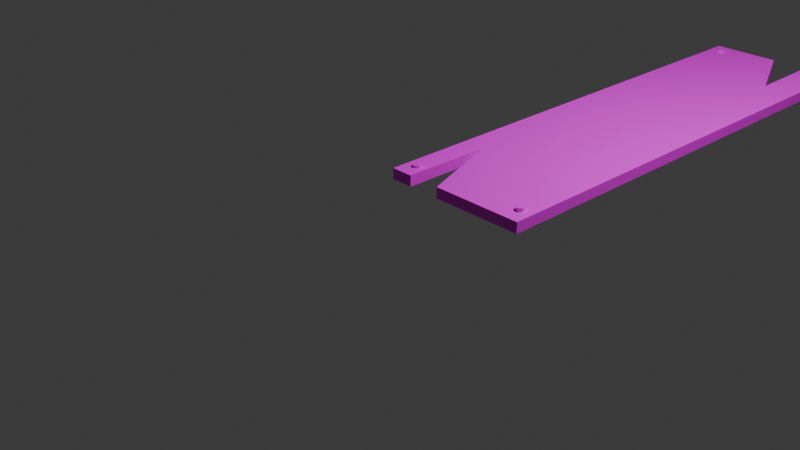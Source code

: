 # Source: Plank.blend  (saved by Blender 4.5.90; exported with 4.5.12 LTS)
import bpy
from mathutils import Matrix  # noqa: F401  (used for matrix-valued properties, if any)

bpy.ops.wm.read_factory_settings(use_empty=True)
scene = bpy.context.scene
scene.name = 'Scene'

# ---- collections
col_collection = bpy.data.collections.new('Collection'); scene.collection.children.link(col_collection)

# ---- images (referenced by path relative to the original .blend; pixels are not part of the script)
import os
ASSET_DIR = os.environ.get("B2B_ASSET_DIR", "")  # directory of the original .blend (textures are referenced by path, not embedded)
HERE = os.path.dirname(os.path.abspath(__file__))  # packed textures are extracted next to this script under _unpacked/

def load_image(name, relpath, width, height, colorspace="sRGB"):
    """Load a texture the original file referenced (path relative to the .blend, or extracted next to this script)."""
    p = next((c for c in (os.path.join(HERE, relpath), os.path.join(ASSET_DIR, relpath)) if relpath and os.path.exists(c)), "")
    if p:
        img = bpy.data.images.load(p, check_existing=True)
        img.name = name
    else:  # same state as the original file: an image datablock whose file is absent (Cycles renders it pink)
        img = bpy.data.images.new(name, width, height)
        img.source = "FILE"
        img.filepath = "//" + (relpath or name)
    img.colorspace_settings.name = colorspace
    return img
img_color_palette_2_png = load_image('Color_palette_2.png', 'PlankTex.png', 1024, 1024, 'sRGB')

# ---- materials (node trees are filled in below, after node groups)
mat_material = bpy.data.materials.new('Material')
mat_material.alpha_threshold = 0.0
mat_material.roughness = 0.5
mat_material.line_color = (0.0, 0.0, 0.0, 1.0)

# ---- material node trees
mat_material.use_nodes = True; mat_material.node_tree.nodes.clear()
_N = mat_material.node_tree.nodes; _L = mat_material.node_tree.links
n0 = _N.new('ShaderNodeOutputMaterial'); n0.name = 'Material Output'; n0.location = (200, 100)
n1 = _N.new('ShaderNodeBsdfPrincipled'); n1.name = 'Principled BSDF'; n1.location = (-200, 100)
n1.inputs[3].default_value = 1.45
n2 = _N.new('ShaderNodeTexImage'); n2.name = 'Image Texture'; n2.location = (-490, 80)
n2.image = img_color_palette_2_png
_L.new(n1.outputs[0], n0.inputs[0])
_L.new(n2.outputs[0], n1.inputs[0])
n0.is_active_output = True

# ---- world
world_world = bpy.data.worlds.new('World'); scene.world = world_world
world_world.use_nodes = True; world_world.node_tree.nodes.clear()
_N = world_world.node_tree.nodes; _L = world_world.node_tree.links
n0 = _N.new('ShaderNodeOutputWorld'); n0.name = 'World Output'; n0.location = (200, 100)
n1 = _N.new('ShaderNodeBackground'); n1.name = 'Background'; n1.location = (-200, 100)
n1.inputs[0].default_value = (0.05088, 0.05088, 0.05088, 1.0)
_L.new(n1.outputs[0], n0.inputs[0])
n0.is_active_output = True
world_world.color = (0.05088, 0.05088, 0.05088)
world_world.sun_shadow_jitter_overblur = 0.0

# ---- cameras
cam_camera = bpy.data.cameras.new('Camera')
cam_camera.clip_end = 100.0
cam_camera.ortho_scale = 7.314

# ---- lights
light_light = bpy.data.lights.new('Light', 'POINT')
light_light.energy = 1000.0
light_light.shadow_soft_size = 0.1

# ---- meshes
me_cylinder_003 = bpy.data.meshes.new('Cylinder.003')
me_cylinder_003.from_pydata([(-14.47, 68.49, -1.147), (-14.47, 68.49, 0.8531), (-14.28, 68.47, -1.147), (-14.28, 68.47, 0.8531), (-14.09, 68.42, -1.147), (-14.09, 68.42, 0.8531), (-13.92, 68.33, -1.147), (-13.92, 68.33, 0.8531), (-13.77, 68.2, -1.147), (-13.77, 68.2, 0.8531), (-13.64, 68.05, -1.147), (-13.64, 68.05, 0.8531), (-13.55, 67.88, -1.147), (-13.55, 67.88, 0.8531), (-13.49, 67.69, -1.147), (-13.49, 67.69, 0.8531), (-13.47, 67.49, -1.147), (-13.47, 67.49, 0.8531), (-13.49, 67.3, -1.147), (-13.49, 67.3, 0.8531), (-13.55, 67.11, -1.147), (-13.55, 67.11, 0.8531), (-13.64, 66.94, -1.147), (-13.64, 66.94, 0.8531), (-13.77, 66.79, -1.147), (-13.77, 66.79, 0.8531), (-13.92, 66.66, -1.147), (-13.92, 66.66, 0.8531), (-14.09, 66.57, -1.147), (-14.09, 66.57, 0.8531), (-14.28, 66.51, -1.147), (-14.28, 66.51, 0.8531), (-14.47, 66.49, -1.147), (-14.47, 66.49, 0.8531), (-14.67, 66.51, -1.147), (-14.67, 66.51, 0.8531), (-14.86, 66.57, -1.147), (-14.86, 66.57, 0.8531), (-15.03, 66.66, -1.147), (-15.03, 66.66, 0.8531), (-15.18, 66.79, -1.147), (-15.18, 66.79, 0.8531), (-15.31, 66.94, -1.147), (-15.31, 66.94, 0.8531), (-15.4, 67.11, -1.147), (-15.4, 67.11, 0.8531), (-15.45, 67.3, -1.147), (-15.45, 67.3, 0.8531), (-15.47, 67.49, -1.147), (-15.47, 67.49, 0.8531), (-15.45, 67.69, -1.147), (-15.45, 67.69, 0.8531), (-15.4, 67.88, -1.147), (-15.4, 67.88, 0.8531), (-15.31, 68.05, -1.147), (-15.31, 68.05, 0.8531), (-15.18, 68.2, -1.147), (-15.18, 68.2, 0.8531), (-15.03, 68.33, -1.147), (-15.03, 68.33, 0.8531), (-14.86, 68.42, -1.147), (-14.86, 68.42, 0.8531), (-14.67, 68.47, -1.147), (-14.67, 68.47, 0.8531), (-14.47, 68.49, 0.798), (-14.28, 68.47, 0.798), (-14.28, 68.47, 2.798), (-14.47, 68.49, 2.798), (-14.09, 68.42, 0.798), (-14.09, 68.42, 2.798), (-13.92, 68.33, 0.798), (-13.92, 68.33, 2.798), (-13.77, 68.2, 0.798), (-13.77, 68.2, 2.798), (-13.64, 68.05, 0.798), (-13.64, 68.05, 2.798), (-13.55, 67.88, 0.798), (-13.55, 67.88, 2.798), (-13.49, 67.69, 0.798), (-13.49, 67.69, 2.798), (-13.47, 67.49, 0.798), (-13.47, 67.49, 2.798), (-13.49, 67.3, 0.798), (-13.49, 67.3, 2.798), (-13.55, 67.11, 0.798), (-13.55, 67.11, 2.798), (-13.64, 66.94, 0.798), (-13.64, 66.94, 2.798), (-13.77, 66.79, 0.798), (-13.77, 66.79, 2.798), (-13.92, 66.66, 0.798), (-13.92, 66.66, 2.798), (-14.09, 66.57, 0.798), (-14.09, 66.57, 2.798), (-14.28, 66.51, 0.798), (-14.28, 66.51, 2.798), (-14.47, 66.49, 0.798), (-14.47, 66.49, 2.798), (-14.67, 66.51, 0.798), (-14.67, 66.51, 2.798), (-14.86, 66.57, 0.798), (-14.86, 66.57, 2.798), (-15.03, 66.66, 0.798), (-15.03, 66.66, 2.798), (-15.18, 66.79, 0.798), (-15.18, 66.79, 2.798), (-15.31, 66.94, 0.798), (-15.31, 66.94, 2.798), (-15.4, 67.11, 0.798), (-15.4, 67.11, 2.798), (-15.45, 67.3, 0.798), (-15.45, 67.3, 2.798), (-15.47, 67.49, 0.798), (-15.47, 67.49, 2.798), (-15.45, 67.69, 0.798), (-15.45, 67.69, 2.798), (-15.4, 67.88, 0.798), (-15.4, 67.88, 2.798), (-15.31, 68.05, 0.798), (-15.31, 68.05, 2.798), (-15.18, 68.2, 0.798), (-15.18, 68.2, 2.798), (-15.03, 68.33, 0.798), (-15.03, 68.33, 2.798), (-14.86, 68.42, 0.798), (-14.86, 68.42, 2.798), (-14.67, 68.47, 0.798), (-14.67, 68.47, 2.798), (-17.53, -53.8, 2.292), (-17.53, 71.97, 2.292), (17.45, -53.8, 1.995), (17.45, 71.97, 1.995), (0.2822, -53.8, 2.141), (-8.901, -53.8, 2.219), (4.382, 71.97, 2.106), (12.09, 71.97, 2.041), (-9.065, -33.41, 2.22), (11.92, 50.06, 2.042), (12.07, 71.97, -0.5455), (17.43, 71.97, -0.591), (-17.55, -53.8, -0.2946), (-17.55, 71.97, -0.2946), (17.43, -53.8, -0.591), (-8.923, -53.8, -0.3677), (0.2602, -53.8, -0.4455), (4.36, 71.97, -0.4802), (-9.087, -33.41, -0.3663), (11.9, 50.06, -0.5441), (-14.47, -49.63, -5.522), (-14.31, -49.65, -5.522), (-14.15, -49.69, -5.522), (-13.77, -50.95, -3.828), (-14.0, -51.18, -5.522), (-14.47, -51.32, -5.522), (-14.8, -51.26, -5.522), (-14.8, -51.26, -3.828), (-15.32, -50.48, -5.522), (-14.94, -49.77, -3.828), (12.8, -49.99, -3.486), (11.42, -50.91, -3.486), (11.69, -49.53, -3.486), (-14.47, -49.63, -5.522), (-14.31, -49.65, -5.522), (-14.0, -49.77, -5.522), (-13.64, -50.64, -5.522), (-13.64, -50.64, -3.828), (-13.77, -50.95, -3.828), (-14.0, -51.18, -5.522), (-14.94, -49.77, -5.522), (-14.15, -49.69, -5.522), (-13.64, -50.31, -5.522), (-13.62, -50.48, -5.522), (-13.69, -50.8, -5.522), (-14.0, -51.18, -3.828), (-14.8, -51.26, -3.828), (-15.07, -51.08, -3.828), (-15.32, -50.48, -5.522), (-15.32, -50.48, -3.828), (-15.3, -50.31, -5.522), (-15.25, -50.15, -3.828), (12.02, -49.47, -5.181), (12.72, -49.84, -5.181), (12.72, -49.84, -3.486), (12.85, -50.15, -5.181), (12.85, -50.15, -3.486), (12.34, -51.1, -3.486), (11.54, -51.02, -5.181), (11.42, -50.91, -5.181), (11.31, -50.78, -5.181), (11.23, -50.64, -5.181), (11.23, -50.64, -3.486), (11.18, -50.48, -5.181), (11.18, -50.48, -3.486), (11.17, -50.31, -5.181), (11.17, -50.31, -3.486), (11.18, -50.15, -5.181), (11.18, -50.15, -3.486), (11.23, -49.99, -5.181), (11.23, -49.99, -3.486), (11.31, -49.84, -5.181), (11.31, -49.84, -3.486), (11.42, -49.71, -5.181), (11.42, -49.71, -3.486), (11.54, -49.61, -5.181), (11.85, -49.48, -3.486), (-13.87, -49.88, -3.828), (-13.64, -50.31, -5.522), (-13.62, -50.48, -5.522), (-13.69, -50.8, -5.522), (-13.87, -51.08, -3.828), (-14.15, -51.26, -3.828), (-14.47, -51.32, -3.828), (-14.8, -51.26, -3.828), (-15.07, -51.08, -3.828), (-15.32, -50.48, -3.828), (-15.3, -50.31, -5.522), (-15.25, -50.15, -3.828), (-15.18, -50.01, -3.828), (-15.07, -49.88, -5.522), (-15.07, -49.88, -3.828), (12.72, -49.84, -5.181), (12.85, -50.15, -5.181), (12.34, -51.1, -5.181), (11.69, -51.1, -5.181), (11.54, -51.02, -5.181), (11.42, -50.91, -5.181), (11.31, -50.78, -5.181), (11.31, -50.78, -3.486), (11.23, -50.64, -5.181), (11.23, -50.64, -3.486), (11.18, -50.48, -5.181), (11.18, -50.48, -3.486), (11.17, -50.31, -5.181), (11.17, -50.31, -3.486), (11.18, -50.15, -5.181), (11.18, -50.15, -3.486), (11.23, -49.99, -5.181), (11.23, -49.99, -3.486), (11.31, -49.84, -5.181), (11.31, -49.84, -3.486), (11.42, -49.71, -5.181), (11.42, -49.71, -3.486), (11.54, -49.61, -5.181), (11.85, -49.48, -3.486), (14.58, -48.82, -1.147), (14.58, -48.82, 0.8531), (14.77, -48.84, -1.147), (14.77, -48.84, 0.8531), (14.96, -48.89, -1.147), (14.96, -48.89, 0.8531), (15.13, -48.98, -1.147), (15.13, -48.98, 0.8531), (15.28, -49.11, -1.147), (15.28, -49.11, 0.8531), (15.41, -49.26, -1.147), (15.41, -49.26, 0.8531), (15.5, -49.43, -1.147), (15.5, -49.43, 0.8531), (15.56, -49.62, -1.147), (15.56, -49.62, 0.8531), (15.58, -49.82, -1.147), (15.58, -49.82, 0.8531), (15.56, -50.01, -1.147), (15.56, -50.01, 0.8531), (15.5, -50.2, -1.147), (15.5, -50.2, 0.8531), (15.41, -50.37, -1.147), (15.41, -50.37, 0.8531), (15.28, -50.52, -1.147), (15.28, -50.52, 0.8531), (15.13, -50.65, -1.147), (15.13, -50.65, 0.8531), (14.96, -50.74, -1.147), (14.96, -50.74, 0.8531), (14.77, -50.8, -1.147), (14.77, -50.8, 0.8531), (14.58, -50.82, -1.147), (14.58, -50.82, 0.8531), (14.38, -50.8, -1.147), (14.38, -50.8, 0.8531), (14.2, -50.74, -1.147), (14.2, -50.74, 0.8531), (14.02, -50.65, -1.147), (14.02, -50.65, 0.8531), (13.87, -50.52, -1.147), (13.87, -50.52, 0.8531), (13.75, -50.37, -1.147), (13.75, -50.37, 0.8531), (13.65, -50.2, -1.147), (13.65, -50.2, 0.8531), (13.6, -50.01, -1.147), (13.6, -50.01, 0.8531), (13.58, -49.82, -1.147), (13.58, -49.82, 0.8531), (13.6, -49.62, -1.147), (13.6, -49.62, 0.8531), (13.65, -49.43, -1.147), (13.65, -49.43, 0.8531), (13.75, -49.26, -1.147), (13.75, -49.26, 0.8531), (13.87, -49.11, -1.147), (13.87, -49.11, 0.8531), (14.02, -48.98, -1.147), (14.02, -48.98, 0.8531), (14.2, -48.89, -1.147), (14.2, -48.89, 0.8531), (14.38, -48.84, -1.147), (14.38, -48.84, 0.8531), (14.58, -48.82, 0.798), (14.77, -48.84, 0.798), (14.77, -48.84, 2.798), (14.58, -48.82, 2.798), (14.96, -48.89, 0.798), (14.96, -48.89, 2.798), (15.13, -48.98, 0.798), (15.13, -48.98, 2.798), (15.28, -49.11, 0.798), (15.28, -49.11, 2.798), (15.41, -49.26, 0.798), (15.41, -49.26, 2.798), (15.5, -49.43, 0.798), (15.5, -49.43, 2.798), (15.56, -49.62, 0.798), (15.56, -49.62, 2.798), (15.58, -49.82, 0.798), (15.58, -49.82, 2.798), (15.56, -50.01, 0.798), (15.56, -50.01, 2.798), (15.5, -50.2, 0.798), (15.5, -50.2, 2.798), (15.41, -50.37, 0.798), (15.41, -50.37, 2.798), (15.28, -50.52, 0.798), (15.28, -50.52, 2.798), (15.13, -50.65, 0.798), (15.13, -50.65, 2.798), (14.96, -50.74, 0.798), (14.96, -50.74, 2.798), (14.77, -50.8, 0.798), (14.77, -50.8, 2.798), (14.58, -50.82, 0.798), (14.58, -50.82, 2.798), (14.38, -50.8, 0.798), (14.38, -50.8, 2.798), (14.2, -50.74, 0.798), (14.2, -50.74, 2.798), (14.02, -50.65, 0.798), (14.02, -50.65, 2.798), (13.87, -50.52, 0.798), (13.87, -50.52, 2.798), (13.75, -50.37, 0.798), (13.75, -50.37, 2.798), (13.65, -50.2, 0.798), (13.65, -50.2, 2.798), (13.6, -50.01, 0.798), (13.6, -50.01, 2.798), (13.58, -49.82, 0.798), (13.58, -49.82, 2.798), (13.6, -49.62, 0.798), (13.6, -49.62, 2.798), (13.65, -49.43, 0.798), (13.65, -49.43, 2.798), (13.75, -49.26, 0.798), (13.75, -49.26, 2.798), (13.87, -49.11, 0.798), (13.87, -49.11, 2.798), (14.02, -48.98, 0.798), (14.02, -48.98, 2.798), (14.2, -48.89, 0.798), (14.2, -48.89, 2.798), (14.38, -48.84, 0.798), (14.38, -48.84, 2.798), (-14.43, -48.03, -1.147), (-14.43, -48.03, 0.8531), (-14.23, -48.05, -1.147), (-14.23, -48.05, 0.8531), (-14.05, -48.11, -1.147), (-14.05, -48.11, 0.8531), (-13.87, -48.2, -1.147), (-13.87, -48.2, 0.8531), (-13.72, -48.32, -1.147), (-13.72, -48.32, 0.8531), (-13.6, -48.47, -1.147), (-13.6, -48.47, 0.8531), (-13.5, -48.65, -1.147), (-13.5, -48.65, 0.8531), (-13.45, -48.83, -1.147), (-13.45, -48.83, 0.8531), (-13.43, -49.03, -1.147), (-13.43, -49.03, 0.8531), (-13.45, -49.22, -1.147), (-13.45, -49.22, 0.8531), (-13.5, -49.41, -1.147), (-13.5, -49.41, 0.8531), (-13.6, -49.58, -1.147), (-13.6, -49.58, 0.8531), (-13.72, -49.74, -1.147), (-13.72, -49.74, 0.8531), (-13.87, -49.86, -1.147), (-13.87, -49.86, 0.8531), (-14.05, -49.95, -1.147), (-14.05, -49.95, 0.8531), (-14.23, -50.01, -1.147), (-14.23, -50.01, 0.8531), (-14.43, -50.03, -1.147), (-14.43, -50.03, 0.8531), (-14.62, -50.01, -1.147), (-14.62, -50.01, 0.8531), (-14.81, -49.95, -1.147), (-14.81, -49.95, 0.8531), (-14.98, -49.86, -1.147), (-14.98, -49.86, 0.8531), (-15.14, -49.74, -1.147), (-15.14, -49.74, 0.8531), (-15.26, -49.58, -1.147), (-15.26, -49.58, 0.8531), (-15.35, -49.41, -1.147), (-15.35, -49.41, 0.8531), (-15.41, -49.22, -1.147), (-15.41, -49.22, 0.8531), (-15.43, -49.03, -1.147), (-15.43, -49.03, 0.8531), (-15.41, -48.83, -1.147), (-15.41, -48.83, 0.8531), (-15.35, -48.65, -1.147), (-15.35, -48.65, 0.8531), (-15.26, -48.47, -1.147), (-15.26, -48.47, 0.8531), (-15.14, -48.32, -1.147), (-15.14, -48.32, 0.8531), (-14.98, -48.2, -1.147), (-14.98, -48.2, 0.8531), (-14.81, -48.11, -1.147), (-14.81, -48.11, 0.8531), (-14.62, -48.05, -1.147), (-14.62, -48.05, 0.8531), (-14.43, -48.03, 0.798), (-14.23, -48.05, 0.798), (-14.23, -48.05, 2.798), (-14.43, -48.03, 2.798), (-14.05, -48.11, 0.798), (-14.05, -48.11, 2.798), (-13.87, -48.2, 0.798), (-13.87, -48.2, 2.798), (-13.72, -48.32, 0.798), (-13.72, -48.32, 2.798), (-13.6, -48.47, 0.798), (-13.6, -48.47, 2.798), (-13.5, -48.65, 0.798), (-13.5, -48.65, 2.798), (-13.45, -48.83, 0.798), (-13.45, -48.83, 2.798), (-13.43, -49.03, 0.798), (-13.43, -49.03, 2.798), (-13.45, -49.22, 0.798), (-13.45, -49.22, 2.798), (-13.5, -49.41, 0.798), (-13.5, -49.41, 2.798), (-13.6, -49.58, 0.798), (-13.6, -49.58, 2.798), (-13.72, -49.74, 0.798), (-13.72, -49.74, 2.798), (-13.87, -49.86, 0.798), (-13.87, -49.86, 2.798), (-14.05, -49.95, 0.798), (-14.05, -49.95, 2.798), (-14.23, -50.01, 0.798), (-14.23, -50.01, 2.798), (-14.43, -50.03, 0.798), (-14.43, -50.03, 2.798), (-14.62, -50.01, 0.798), (-14.62, -50.01, 2.798), (-14.81, -49.95, 0.798), (-14.81, -49.95, 2.798), (-14.98, -49.86, 0.798), (-14.98, -49.86, 2.798), (-15.14, -49.74, 0.798), (-15.14, -49.74, 2.798), (-15.26, -49.58, 0.798), (-15.26, -49.58, 2.798), (-15.35, -49.41, 0.798), (-15.35, -49.41, 2.798), (-15.41, -49.22, 0.798), (-15.41, -49.22, 2.798), (-15.43, -49.03, 0.798), (-15.43, -49.03, 2.798), (-15.41, -48.83, 0.798), (-15.41, -48.83, 2.798), (-15.35, -48.65, 0.798), (-15.35, -48.65, 2.798), (-15.26, -48.47, 0.798), (-15.26, -48.47, 2.798), (-15.14, -48.32, 0.798), (-15.14, -48.32, 2.798), (-14.98, -48.2, 0.798), (-14.98, -48.2, 2.798), (-14.81, -48.11, 0.798), (-14.81, -48.11, 2.798), (-14.62, -48.05, 0.798), (-14.62, -48.05, 2.798), (14.43, 68.72, -1.147), (14.43, 68.72, 0.8531), (14.62, 68.7, -1.147), (14.62, 68.7, 0.8531), (14.81, 68.65, -1.147), (14.81, 68.65, 0.8531), (14.98, 68.55, -1.147), (14.98, 68.55, 0.8531), (15.13, 68.43, -1.147), (15.13, 68.43, 0.8531), (15.26, 68.28, -1.147), (15.26, 68.28, 0.8531), (15.35, 68.1, -1.147), (15.35, 68.1, 0.8531), (15.41, 67.92, -1.147), (15.41, 67.92, 0.8531), (15.43, 67.72, -1.147), (15.43, 67.72, 0.8531), (15.41, 67.53, -1.147), (15.41, 67.53, 0.8531), (15.35, 67.34, -1.147), (15.35, 67.34, 0.8531), (15.26, 67.17, -1.147), (15.26, 67.17, 0.8531), (15.13, 67.01, -1.147), (15.13, 67.01, 0.8531), (14.98, 66.89, -1.147), (14.98, 66.89, 0.8531), (14.81, 66.8, -1.147), (14.81, 66.8, 0.8531), (14.62, 66.74, -1.147), (14.62, 66.74, 0.8531), (14.43, 66.72, -1.147), (14.43, 66.72, 0.8531), (14.23, 66.74, -1.147), (14.23, 66.74, 0.8531), (14.04, 66.8, -1.147), (14.04, 66.8, 0.8531), (13.87, 66.89, -1.147), (13.87, 66.89, 0.8531), (13.72, 67.01, -1.147), (13.72, 67.01, 0.8531), (13.59, 67.17, -1.147), (13.59, 67.17, 0.8531), (13.5, 67.34, -1.147), (13.5, 67.34, 0.8531), (13.44, 67.53, -1.147), (13.44, 67.53, 0.8531), (13.43, 67.72, -1.147), (13.43, 67.72, 0.8531), (13.44, 67.92, -1.147), (13.44, 67.92, 0.8531), (13.5, 68.1, -1.147), (13.5, 68.1, 0.8531), (13.59, 68.28, -1.147), (13.59, 68.28, 0.8531), (13.72, 68.43, -1.147), (13.72, 68.43, 0.8531), (13.87, 68.55, -1.147), (13.87, 68.55, 0.8531), (14.04, 68.65, -1.147), (14.04, 68.65, 0.8531), (14.23, 68.7, -1.147), (14.23, 68.7, 0.8531), (14.43, 68.72, 0.798), (14.62, 68.7, 0.798), (14.62, 68.7, 2.798), (14.43, 68.72, 2.798), (14.81, 68.65, 0.798), (14.81, 68.65, 2.798), (14.98, 68.55, 0.798), (14.98, 68.55, 2.798), (15.13, 68.43, 0.798), (15.13, 68.43, 2.798), (15.26, 68.28, 0.798), (15.26, 68.28, 2.798), (15.35, 68.1, 0.798), (15.35, 68.1, 2.798), (15.41, 67.92, 0.798), (15.41, 67.92, 2.798), (15.43, 67.72, 0.798), (15.43, 67.72, 2.798), (15.41, 67.53, 0.798), (15.41, 67.53, 2.798), (15.35, 67.34, 0.798), (15.35, 67.34, 2.798), (15.26, 67.17, 0.798), (15.26, 67.17, 2.798), (15.13, 67.01, 0.798), (15.13, 67.01, 2.798), (14.98, 66.89, 0.798), (14.98, 66.89, 2.798), (14.81, 66.8, 0.798), (14.81, 66.8, 2.798), (14.62, 66.74, 0.798), (14.62, 66.74, 2.798), (14.43, 66.72, 0.798), (14.43, 66.72, 2.798), (14.23, 66.74, 0.798), (14.23, 66.74, 2.798), (14.04, 66.8, 0.798), (14.04, 66.8, 2.798), (13.87, 66.89, 0.798), (13.87, 66.89, 2.798), (13.72, 67.01, 0.798), (13.72, 67.01, 2.798), (13.59, 67.17, 0.798), (13.59, 67.17, 2.798), (13.5, 67.34, 0.798), (13.5, 67.34, 2.798), (13.44, 67.53, 0.798), (13.44, 67.53, 2.798), (13.43, 67.72, 0.798), (13.43, 67.72, 2.798), (13.44, 67.92, 0.798), (13.44, 67.92, 2.798), (13.5, 68.1, 0.798), (13.5, 68.1, 2.798), (13.59, 68.28, 0.798), (13.59, 68.28, 2.798), (13.72, 68.43, 0.798), (13.72, 68.43, 2.798), (13.87, 68.55, 0.798), (13.87, 68.55, 2.798), (14.04, 68.65, 0.798), (14.04, 68.65, 2.798), (14.23, 68.7, 0.798), (14.23, 68.7, 2.798)], [(151, 166), (148, 161), (149, 162), (152, 167), (174, 212), (213, 175), (172, 208), (179, 216), (171, 207), (206, 170), (177, 214), (178, 215), (174, 155), (156, 176), (169, 150)], [(0, 2, 3, 1), (2, 4, 5, 3), (4, 6, 7, 5), (6, 8, 9, 7), (8, 10, 11, 9), (10, 12, 13, 11), (12, 14, 15, 13), (14, 16, 17, 15), (16, 18, 19, 17), (18, 20, 21, 19), (20, 22, 23, 21), (22, 24, 25, 23), (24, 26, 27, 25), (26, 28, 29, 27), (28, 30, 31, 29), (30, 32, 33, 31), (32, 34, 35, 33), (34, 36, 37, 35), (36, 38, 39, 37), (38, 40, 41, 39), (40, 42, 43, 41), (42, 44, 45, 43), (44, 46, 47, 45), (46, 48, 49, 47), (48, 50, 51, 49), (50, 52, 53, 51), (52, 54, 55, 53), (54, 56, 57, 55), (56, 58, 59, 57), (58, 60, 61, 59), (3, 5, 7, 9, 11, 13, 15, 17, 19, 21, 23, 25, 27, 29, 31, 33, 35, 37, 39, 41, 43, 45, 47, 49, 51, 53, 55, 57, 59, 61, 63, 1), (60, 62, 63, 61), (62, 0, 1, 63), (0, 62, 60, 58, 56, 54, 52, 50, 48, 46, 44, 42, 40, 38, 36, 34, 32, 30, 28, 26, 24, 22, 20, 18, 16, 14, 12, 10, 8, 6, 4, 2), (64, 67, 66, 65), (65, 66, 69, 68), (68, 69, 71, 70), (70, 71, 73, 72), (72, 73, 75, 74), (74, 75, 77, 76), (76, 77, 79, 78), (78, 79, 81, 80), (80, 81, 83, 82), (82, 83, 85, 84), (84, 85, 87, 86), (86, 87, 89, 88), (88, 89, 91, 90), (90, 91, 93, 92), (92, 93, 95, 94), (94, 95, 97, 96), (96, 97, 99, 98), (98, 99, 101, 100), (100, 101, 103, 102), (102, 103, 105, 104), (104, 105, 107, 106), (106, 107, 109, 108), (108, 109, 111, 110), (110, 111, 113, 112), (112, 113, 115, 114), (114, 115, 117, 116), (116, 117, 119, 118), (118, 119, 121, 120), (120, 121, 123, 122), (122, 123, 125, 124), (66, 67, 127, 125, 123, 121, 119, 117, 115, 113, 111, 109, 107, 105, 103, 101, 99, 97, 95, 93, 91, 89, 87, 85, 83, 81, 79, 77, 75, 73, 71, 69), (124, 125, 127, 126), (126, 127, 67, 64), (64, 65, 68, 70, 72, 74, 76, 78, 80, 82, 84, 86, 88, 90, 92, 94, 96, 98, 100, 102, 104, 106, 108, 110, 112, 114, 116, 118, 120, 122, 124, 126), (128, 129, 134, 137, 135, 131, 130, 132, 136, 133), (140, 143, 146, 144, 142, 139, 138, 147, 145, 141), (136, 132, 144, 146), (132, 130, 142, 144), (129, 128, 140, 141), (135, 137, 147, 138), (134, 129, 141, 145), (130, 131, 139, 142), (137, 134, 145, 147), (133, 136, 146, 143), (128, 133, 143, 140), (131, 135, 138, 139), (244, 246, 247, 245), (246, 248, 249, 247), (248, 250, 251, 249), (250, 252, 253, 251), (252, 254, 255, 253), (254, 256, 257, 255), (256, 258, 259, 257), (258, 260, 261, 259), (260, 262, 263, 261), (262, 264, 265, 263), (264, 266, 267, 265), (266, 268, 269, 267), (268, 270, 271, 269), (270, 272, 273, 271), (272, 274, 275, 273), (274, 276, 277, 275), (276, 278, 279, 277), (278, 280, 281, 279), (280, 282, 283, 281), (282, 284, 285, 283), (284, 286, 287, 285), (286, 288, 289, 287), (288, 290, 291, 289), (290, 292, 293, 291), (292, 294, 295, 293), (294, 296, 297, 295), (296, 298, 299, 297), (298, 300, 301, 299), (300, 302, 303, 301), (302, 304, 305, 303), (247, 249, 251, 253, 255, 257, 259, 261, 263, 265, 267, 269, 271, 273, 275, 277, 279, 281, 283, 285, 287, 289, 291, 293, 295, 297, 299, 301, 303, 305, 307, 245), (304, 306, 307, 305), (306, 244, 245, 307), (244, 306, 304, 302, 300, 298, 296, 294, 292, 290, 288, 286, 284, 282, 280, 278, 276, 274, 272, 270, 268, 266, 264, 262, 260, 258, 256, 254, 252, 250, 248, 246), (308, 311, 310, 309), (309, 310, 313, 312), (312, 313, 315, 314), (314, 315, 317, 316), (316, 317, 319, 318), (318, 319, 321, 320), (320, 321, 323, 322), (322, 323, 325, 324), (324, 325, 327, 326), (326, 327, 329, 328), (328, 329, 331, 330), (330, 331, 333, 332), (332, 333, 335, 334), (334, 335, 337, 336), (336, 337, 339, 338), (338, 339, 341, 340), (340, 341, 343, 342), (342, 343, 345, 344), (344, 345, 347, 346), (346, 347, 349, 348), (348, 349, 351, 350), (350, 351, 353, 352), (352, 353, 355, 354), (354, 355, 357, 356), (356, 357, 359, 358), (358, 359, 361, 360), (360, 361, 363, 362), (362, 363, 365, 364), (364, 365, 367, 366), (366, 367, 369, 368), (310, 311, 371, 369, 367, 365, 363, 361, 359, 357, 355, 353, 351, 349, 347, 345, 343, 341, 339, 337, 335, 333, 331, 329, 327, 325, 323, 321, 319, 317, 315, 313), (368, 369, 371, 370), (370, 371, 311, 308), (308, 309, 312, 314, 316, 318, 320, 322, 324, 326, 328, 330, 332, 334, 336, 338, 340, 342, 344, 346, 348, 350, 352, 354, 356, 358, 360, 362, 364, 366, 368, 370), (372, 374, 375, 373), (374, 376, 377, 375), (376, 378, 379, 377), (378, 380, 381, 379), (380, 382, 383, 381), (382, 384, 385, 383), (384, 386, 387, 385), (386, 388, 389, 387), (388, 390, 391, 389), (390, 392, 393, 391), (392, 394, 395, 393), (394, 396, 397, 395), (396, 398, 399, 397), (398, 400, 401, 399), (400, 402, 403, 401), (402, 404, 405, 403), (404, 406, 407, 405), (406, 408, 409, 407), (408, 410, 411, 409), (410, 412, 413, 411), (412, 414, 415, 413), (414, 416, 417, 415), (416, 418, 419, 417), (418, 420, 421, 419), (420, 422, 423, 421), (422, 424, 425, 423), (424, 426, 427, 425), (426, 428, 429, 427), (428, 430, 431, 429), (430, 432, 433, 431), (375, 377, 379, 381, 383, 385, 387, 389, 391, 393, 395, 397, 399, 401, 403, 405, 407, 409, 411, 413, 415, 417, 419, 421, 423, 425, 427, 429, 431, 433, 435, 373), (432, 434, 435, 433), (434, 372, 373, 435), (372, 434, 432, 430, 428, 426, 424, 422, 420, 418, 416, 414, 412, 410, 408, 406, 404, 402, 400, 398, 396, 394, 392, 390, 388, 386, 384, 382, 380, 378, 376, 374), (436, 439, 438, 437), (437, 438, 441, 440), (440, 441, 443, 442), (442, 443, 445, 444), (444, 445, 447, 446), (446, 447, 449, 448), (448, 449, 451, 450), (450, 451, 453, 452), (452, 453, 455, 454), (454, 455, 457, 456), (456, 457, 459, 458), (458, 459, 461, 460), (460, 461, 463, 462), (462, 463, 465, 464), (464, 465, 467, 466), (466, 467, 469, 468), (468, 469, 471, 470), (470, 471, 473, 472), (472, 473, 475, 474), (474, 475, 477, 476), (476, 477, 479, 478), (478, 479, 481, 480), (480, 481, 483, 482), (482, 483, 485, 484), (484, 485, 487, 486), (486, 487, 489, 488), (488, 489, 491, 490), (490, 491, 493, 492), (492, 493, 495, 494), (494, 495, 497, 496), (438, 439, 499, 497, 495, 493, 491, 489, 487, 485, 483, 481, 479, 477, 475, 473, 471, 469, 467, 465, 463, 461, 459, 457, 455, 453, 451, 449, 447, 445, 443, 441), (496, 497, 499, 498), (498, 499, 439, 436), (436, 437, 440, 442, 444, 446, 448, 450, 452, 454, 456, 458, 460, 462, 464, 466, 468, 470, 472, 474, 476, 478, 480, 482, 484, 486, 488, 490, 492, 494, 496, 498), (500, 502, 503, 501), (502, 504, 505, 503), (504, 506, 507, 505), (506, 508, 509, 507), (508, 510, 511, 509), (510, 512, 513, 511), (512, 514, 515, 513), (514, 516, 517, 515), (516, 518, 519, 517), (518, 520, 521, 519), (520, 522, 523, 521), (522, 524, 525, 523), (524, 526, 527, 525), (526, 528, 529, 527), (528, 530, 531, 529), (530, 532, 533, 531), (532, 534, 535, 533), (534, 536, 537, 535), (536, 538, 539, 537), (538, 540, 541, 539), (540, 542, 543, 541), (542, 544, 545, 543), (544, 546, 547, 545), (546, 548, 549, 547), (548, 550, 551, 549), (550, 552, 553, 551), (552, 554, 555, 553), (554, 556, 557, 555), (556, 558, 559, 557), (558, 560, 561, 559), (503, 505, 507, 509, 511, 513, 515, 517, 519, 521, 523, 525, 527, 529, 531, 533, 535, 537, 539, 541, 543, 545, 547, 549, 551, 553, 555, 557, 559, 561, 563, 501), (560, 562, 563, 561), (562, 500, 501, 563), (500, 562, 560, 558, 556, 554, 552, 550, 548, 546, 544, 542, 540, 538, 536, 534, 532, 530, 528, 526, 524, 522, 520, 518, 516, 514, 512, 510, 508, 506, 504, 502), (564, 567, 566, 565), (565, 566, 569, 568), (568, 569, 571, 570), (570, 571, 573, 572), (572, 573, 575, 574), (574, 575, 577, 576), (576, 577, 579, 578), (578, 579, 581, 580), (580, 581, 583, 582), (582, 583, 585, 584), (584, 585, 587, 586), (586, 587, 589, 588), (588, 589, 591, 590), (590, 591, 593, 592), (592, 593, 595, 594), (594, 595, 597, 596), (596, 597, 599, 598), (598, 599, 601, 600), (600, 601, 603, 602), (602, 603, 605, 604), (604, 605, 607, 606), (606, 607, 609, 608), (608, 609, 611, 610), (610, 611, 613, 612), (612, 613, 615, 614), (614, 615, 617, 616), (616, 617, 619, 618), (618, 619, 621, 620), (620, 621, 623, 622), (622, 623, 625, 624), (566, 567, 627, 625, 623, 621, 619, 617, 615, 613, 611, 609, 607, 605, 603, 601, 599, 597, 595, 593, 591, 589, 587, 585, 583, 581, 579, 577, 575, 573, 571, 569), (624, 625, 627, 626), (626, 627, 567, 564), (564, 565, 568, 570, 572, 574, 576, 578, 580, 582, 584, 586, 588, 590, 592, 594, 596, 598, 600, 602, 604, 606, 608, 610, 612, 614, 616, 618, 620, 622, 624, 626)])
me_cylinder_003.polygons.foreach_set('material_index', [1, 1, 1, 1, 1, 1, 1, 1, 1, 1, 1, 1, 1, 1, 1, 1, 1, 1, 1, 1, 1, 1, 1, 1, 1, 1, 1, 1, 1, 1, 1, 1, 1, 1, 1, 1, 1, 1, 1, 1, 1, 1, 1, 1, 1, 1, 1, 1, 1, 1, 1, 1, 1, 1, 1, 1, 1, 1, 1, 1, 1, 1, 1, 1, 1, 1, 1, 1, 1, 1, 1, 1, 1, 1, 1, 1, 1, 1, 1, 1, 1, 1, 1, 1, 1, 1, 1, 1, 1, 1, 1, 1, 1, 1, 1, 1, 1, 1, 1, 1, 1, 1, 1, 1, 1, 1, 1, 1, 1, 1, 1, 1, 1, 1, 1, 1, 1, 1, 1, 1, 1, 1, 1, 1, 1, 1, 1, 1, 1, 1, 1, 1, 1, 1, 1, 1, 1, 1, 1, 1, 1, 1, 1, 1, 1, 1, 1, 1, 1, 1, 1, 1, 1, 1, 1, 1, 1, 1, 1, 1, 1, 1, 1, 1, 1, 1, 1, 1, 1, 1, 1, 1, 1, 1, 1, 1, 1, 1, 1, 1, 1, 1, 1, 1, 1, 1, 1, 1, 1, 1, 1, 1, 1, 1, 1, 1, 1, 1, 1, 1, 1, 1, 1, 1, 1, 1, 1, 1, 1, 1, 1, 1, 1, 1, 1, 1, 1, 1, 1, 1, 1, 1, 1, 1, 1, 1, 1, 1, 1, 1, 1, 1, 1, 1, 1, 1, 1, 1, 1, 1, 1, 1, 1, 1, 1, 1, 1, 1, 1, 1, 1, 1, 1, 1, 1, 1, 1, 1, 1, 1, 1, 1, 1, 1, 1, 1, 1, 1, 1, 1, 1, 1, 1, 1, 1, 1, 1, 1, 1, 1, 1, 1, 1, 1])
_uv = me_cylinder_003.uv_layers.new(name='UVMap')
_uv.uv.foreach_set('vector', [0.9105, 0.4791, 0.9105, 0.4791, 0.9105, 0.4789, 0.9105, 0.4789, 0.9105, 0.4791, 0.9105, 0.4791, 0.9105, 0.4789, 0.9105, 0.4789, 0.9105, 0.4791, 0.9105, 0.4791, 0.9105, 0.4789, 0.9105, 0.4789, 0.9105, 0.4791, 0.9104, 0.4791, 0.9104, 0.4789, 0.9105, 0.4789, 0.9104, 0.4791, 0.9104, 0.4791, 0.9104, 0.4789, 0.9104, 0.4789, 0.911, 0.4793, 0.911, 0.4793, 0.911, 0.4791, 0.911, 0.4791, 0.911, 0.4793, 0.911, 0.4793, 0.911, 0.4791, 0.911, 0.4791, 0.911, 0.4793, 0.911, 0.4793, 0.911, 0.4791, 0.911, 0.4791, 0.911, 0.4793, 0.911, 0.4793, 0.911, 0.4791, 0.911, 0.4791, 0.911, 0.4793, 0.911, 0.4793, 0.911, 0.4791, 0.911, 0.4791, 0.911, 0.4793, 0.9109, 0.4793, 0.9109, 0.4791, 0.911, 0.4791, 0.9109, 0.4793, 0.9109, 0.4793, 0.9109, 0.4791, 0.9109, 0.4791, 0.9107, 0.4791, 0.9107, 0.4791, 0.9107, 0.4789, 0.9107, 0.4789, 0.9107, 0.4791, 0.9107, 0.4791, 0.9107, 0.4789, 0.9107, 0.4789, 0.9107, 0.4791, 0.9107, 0.4791, 0.9107, 0.4789, 0.9107, 0.4789, 0.9107, 0.4791, 0.9107, 0.4791, 0.9107, 0.4789, 0.9107, 0.4789, 0.9107, 0.4791, 0.9107, 0.4791, 0.9107, 0.4789, 0.9107, 0.4789, 0.9107, 0.4791, 0.9106, 0.4791, 0.9106, 0.4789, 0.9107, 0.4789, 0.9106, 0.4791, 0.9106, 0.4791, 0.9106, 0.4789, 0.9106, 0.4789, 0.9106, 0.4791, 0.9106, 0.4791, 0.9106, 0.4789, 0.9106, 0.4789, 0.9106, 0.4791, 0.9106, 0.4791, 0.9106, 0.4789, 0.9106, 0.4789, 0.9115, 0.4783, 0.9115, 0.4783, 0.9115, 0.4781, 0.9115, 0.4781, 0.9115, 0.4783, 0.9114, 0.4783, 0.9114, 0.4781, 0.9115, 0.4781, 0.9114, 0.4783, 0.9114, 0.4783, 0.9114, 0.4781, 0.9114, 0.4781, 0.9114, 0.4783, 0.9114, 0.4783, 0.9114, 0.4781, 0.9114, 0.4781, 0.9114, 0.4783, 0.9114, 0.4783, 0.9114, 0.4781, 0.9114, 0.4781, 0.9114, 0.4783, 0.9114, 0.4783, 0.9114, 0.4781, 0.9114, 0.4781, 0.9114, 0.4783, 0.9114, 0.4783, 0.9114, 0.4781, 0.9114, 0.4781, 0.9106, 0.4791, 0.9106, 0.4791, 0.9106, 0.4789, 0.9106, 0.4789, 0.9106, 0.4791, 0.9106, 0.4791, 0.9106, 0.4789, 0.9106, 0.4789, 0.9105, 0.4786, 0.9105, 0.4785, 0.9105, 0.4785, 0.9105, 0.4785, 0.9106, 0.4785, 0.9106, 0.4785, 0.9106, 0.4785, 0.9106, 0.4785, 0.9106, 0.4785, 0.9106, 0.4785, 0.9107, 0.4785, 0.9107, 0.4785, 0.9107, 0.4785, 0.9107, 0.4785, 0.9107, 0.4785, 0.9107, 0.4786, 0.9107, 0.4786, 0.9107, 0.4786, 0.9107, 0.4786, 0.9107, 0.4786, 0.9107, 0.4786, 0.9107, 0.4787, 0.9106, 0.4787, 0.9106, 0.4787, 0.9106, 0.4787, 0.9106, 0.4787, 0.9106, 0.4787, 0.9106, 0.4786, 0.9105, 0.4786, 0.9105, 0.4786, 0.9105, 0.4786, 0.9105, 0.4786, 0.9106, 0.4791, 0.9105, 0.4791, 0.9105, 0.4789, 0.9106, 0.4789, 0.9105, 0.4791, 0.9105, 0.4791, 0.9105, 0.4789, 0.9105, 0.4789, 0.9109, 0.4788, 0.9109, 0.4788, 0.9109, 0.4788, 0.9109, 0.4788, 0.9109, 0.4788, 0.9109, 0.4789, 0.9108, 0.4789, 0.9108, 0.4789, 0.9108, 0.4789, 0.9108, 0.4789, 0.9108, 0.4789, 0.9108, 0.4788, 0.9107, 0.4788, 0.9107, 0.4788, 0.9107, 0.4788, 0.9107, 0.4788, 0.9107, 0.4788, 0.9107, 0.4787, 0.9107, 0.4787, 0.9107, 0.4787, 0.9108, 0.4787, 0.9108, 0.4787, 0.9108, 0.4787, 0.9108, 0.4787, 0.9108, 0.4787, 0.9108, 0.4787, 0.9109, 0.4787, 0.9109, 0.4787, 0.9109, 0.4787, 0.9109, 0.4787, 0.9109, 0.4787, 0.9109, 0.4788, 0.9108, 0.4791, 0.9108, 0.4789, 0.9108, 0.4789, 0.9108, 0.4791, 0.9108, 0.4791, 0.9108, 0.4789, 0.9108, 0.4789, 0.9108, 0.4791, 0.9108, 0.4791, 0.9108, 0.4789, 0.9109, 0.4789, 0.9109, 0.4791, 0.9109, 0.4791, 0.9109, 0.4789, 0.9109, 0.4789, 0.9109, 0.4791, 0.9109, 0.4791, 0.9109, 0.4789, 0.9109, 0.4789, 0.9109, 0.4791, 0.9112, 0.4783, 0.9112, 0.4781, 0.9112, 0.4781, 0.9112, 0.4783, 0.9112, 0.4783, 0.9112, 0.4781, 0.9113, 0.4781, 0.9113, 0.4783, 0.9113, 0.4783, 0.9113, 0.4781, 0.9113, 0.4781, 0.9113, 0.4783, 0.9113, 0.4783, 0.9113, 0.4781, 0.9113, 0.4781, 0.9113, 0.4783, 0.9113, 0.4783, 0.9113, 0.4781, 0.9113, 0.4781, 0.9113, 0.4783, 0.9113, 0.4783, 0.9113, 0.4781, 0.9113, 0.4781, 0.9113, 0.4783, 0.9113, 0.4783, 0.9113, 0.4781, 0.9114, 0.4781, 0.9114, 0.4783, 0.9109, 0.4791, 0.9109, 0.4789, 0.9109, 0.4789, 0.9109, 0.4791, 0.9109, 0.4791, 0.9109, 0.4789, 0.9109, 0.4789, 0.9109, 0.4791, 0.9109, 0.4791, 0.9109, 0.4789, 0.911, 0.4789, 0.911, 0.4791, 0.911, 0.4791, 0.911, 0.4789, 0.911, 0.4789, 0.911, 0.4791, 0.911, 0.4791, 0.911, 0.4789, 0.911, 0.4789, 0.911, 0.4791, 0.911, 0.4791, 0.911, 0.4789, 0.911, 0.4789, 0.911, 0.4791, 0.911, 0.4791, 0.911, 0.4789, 0.911, 0.4789, 0.911, 0.4791, 0.911, 0.4791, 0.911, 0.4789, 0.9111, 0.4789, 0.9111, 0.4791, 0.9111, 0.4791, 0.9111, 0.4789, 0.9111, 0.4789, 0.9111, 0.4791, 0.9114, 0.4785, 0.9114, 0.4783, 0.9114, 0.4783, 0.9114, 0.4785, 0.9114, 0.4785, 0.9114, 0.4783, 0.9114, 0.4783, 0.9114, 0.4785, 0.9114, 0.4785, 0.9114, 0.4783, 0.9114, 0.4783, 0.9114, 0.4785, 0.9114, 0.4785, 0.9114, 0.4783, 0.9114, 0.4783, 0.9114, 0.4785, 0.9114, 0.4785, 0.9114, 0.4783, 0.9114, 0.4783, 0.9114, 0.4785, 0.9114, 0.4785, 0.9114, 0.4783, 0.9115, 0.4783, 0.9115, 0.4785, 0.9115, 0.4785, 0.9115, 0.4783, 0.9115, 0.4783, 0.9115, 0.4785, 0.9107, 0.4791, 0.9107, 0.4789, 0.9108, 0.4789, 0.9108, 0.4791, 0.9108, 0.4791, 0.9108, 0.4789, 0.9108, 0.4789, 0.9108, 0.4791, 0.9109, 0.4786, 0.9109, 0.4786, 0.9109, 0.4786, 0.9109, 0.4786, 0.9109, 0.4786, 0.9109, 0.4786, 0.9109, 0.4787, 0.9108, 0.4787, 0.9108, 0.4787, 0.9108, 0.4787, 0.9108, 0.4787, 0.9108, 0.4787, 0.9108, 0.4786, 0.9107, 0.4786, 0.9107, 0.4786, 0.9107, 0.4786, 0.9107, 0.4786, 0.9107, 0.4786, 0.9107, 0.4785, 0.9107, 0.4785, 0.9107, 0.4785, 0.9108, 0.4785, 0.9108, 0.4785, 0.9108, 0.4785, 0.9108, 0.4785, 0.9108, 0.4785, 0.9108, 0.4785, 0.9109, 0.4785, 0.9109, 0.4785, 0.9109, 0.4785, 0.9109, 0.4785, 0.9109, 0.4785, 0.9108, 0.4791, 0.9108, 0.4789, 0.9108, 0.4789, 0.9108, 0.4791, 0.9108, 0.4791, 0.9108, 0.4789, 0.9108, 0.4789, 0.9108, 0.4791, 0.9107, 0.4782, 0.9107, 0.4782, 0.9107, 0.4781, 0.9107, 0.4781, 0.9107, 0.4781, 0.9108, 0.4781, 0.9108, 0.4781, 0.9108, 0.4781, 0.9108, 0.4781, 0.9108, 0.4781, 0.9108, 0.4781, 0.9109, 0.4781, 0.9109, 0.4781, 0.9109, 0.4781, 0.9109, 0.4781, 0.9109, 0.4781, 0.9109, 0.4782, 0.9109, 0.4782, 0.9109, 0.4782, 0.9109, 0.4782, 0.9109, 0.4782, 0.9109, 0.4782, 0.9109, 0.4783, 0.9108, 0.4783, 0.9108, 0.4783, 0.9108, 0.4783, 0.9108, 0.4783, 0.9108, 0.4783, 0.9108, 0.4782, 0.9107, 0.4782, 0.9107, 0.4782, 0.9107, 0.4782, 0.4115, 0.7392, 0.4115, 0.732, 0.4128, 0.732, 0.4132, 0.7333, 0.4132, 0.732, 0.4135, 0.732, 0.4135, 0.7392, 0.4125, 0.7392, 0.412, 0.7381, 0.412, 0.7392, 0.4155, 0.7392, 0.415, 0.7392, 0.4151, 0.7381, 0.4145, 0.7392, 0.4135, 0.7392, 0.4135, 0.732, 0.4138, 0.732, 0.4138, 0.7333, 0.4143, 0.732, 0.4155, 0.732, 0.416, 0.7358, 0.416, 0.7371, 0.4158, 0.7371, 0.4158, 0.7358, 0.416, 0.7382, 0.416, 0.7392, 0.4158, 0.7392, 0.4158, 0.7382, 0.4158, 0.732, 0.4158, 0.7392, 0.4157, 0.7392, 0.4157, 0.732, 0.416, 0.7346, 0.416, 0.7358, 0.4158, 0.7358, 0.4158, 0.7346, 0.4158, 0.7346, 0.4158, 0.7333, 0.416, 0.7333, 0.416, 0.7346, 0.4155, 0.7392, 0.4155, 0.732, 0.4157, 0.732, 0.4157, 0.7392, 0.4158, 0.7333, 0.4158, 0.732, 0.416, 0.732, 0.416, 0.7333, 0.4158, 0.7382, 0.4158, 0.7371, 0.416, 0.7371, 0.416, 0.7382, 0.4161, 0.732, 0.4161, 0.7325, 0.416, 0.7325, 0.416, 0.732, 0.416, 0.7328, 0.416, 0.7325, 0.4161, 0.7325, 0.4161, 0.7328, 0.911, 0.4787, 0.911, 0.4787, 0.911, 0.4785, 0.911, 0.4785, 0.911, 0.4787, 0.911, 0.4787, 0.911, 0.4785, 0.911, 0.4785, 0.911, 0.4787, 0.9109, 0.4787, 0.9109, 0.4785, 0.911, 0.4785, 0.9109, 0.4787, 0.9109, 0.4787, 0.9109, 0.4785, 0.9109, 0.4785, 0.9109, 0.4787, 0.9109, 0.4787, 0.9109, 0.4785, 0.9109, 0.4785, 0.9114, 0.4793, 0.9114, 0.4793, 0.9114, 0.4791, 0.9114, 0.4791, 0.9114, 0.4793, 0.9114, 0.4793, 0.9114, 0.4791, 0.9114, 0.4791, 0.9114, 0.4793, 0.9114, 0.4793, 0.9114, 0.4791, 0.9114, 0.4791, 0.9114, 0.4793, 0.9114, 0.4793, 0.9114, 0.4791, 0.9114, 0.4791, 0.9114, 0.4793, 0.9113, 0.4793, 0.9113, 0.4791, 0.9114, 0.4791, 0.9113, 0.4793, 0.9113, 0.4793, 0.9113, 0.4791, 0.9113, 0.4791, 0.9113, 0.4793, 0.9113, 0.4793, 0.9113, 0.4791, 0.9113, 0.4791, 0.9111, 0.4789, 0.9111, 0.4789, 0.9111, 0.4787, 0.9111, 0.4787, 0.9111, 0.4789, 0.911, 0.4789, 0.911, 0.4787, 0.9111, 0.4787, 0.911, 0.4789, 0.911, 0.4789, 0.911, 0.4787, 0.911, 0.4787, 0.911, 0.4789, 0.911, 0.4789, 0.911, 0.4787, 0.911, 0.4787, 0.911, 0.4789, 0.911, 0.4789, 0.911, 0.4787, 0.911, 0.4787, 0.911, 0.4789, 0.911, 0.4789, 0.911, 0.4787, 0.911, 0.4787, 0.911, 0.4789, 0.9109, 0.4789, 0.9109, 0.4787, 0.911, 0.4787, 0.9109, 0.4789, 0.9109, 0.4789, 0.9109, 0.4787, 0.9109, 0.4787, 0.9109, 0.4789, 0.9109, 0.4789, 0.9109, 0.4787, 0.9109, 0.4787, 0.9112, 0.4793, 0.9112, 0.4793, 0.9112, 0.4791, 0.9112, 0.4791, 0.9112, 0.4793, 0.9111, 0.4793, 0.9111, 0.4791, 0.9112, 0.4791, 0.9111, 0.4793, 0.9111, 0.4793, 0.9111, 0.4791, 0.9111, 0.4791, 0.9111, 0.4793, 0.9111, 0.4793, 0.9111, 0.4791, 0.9111, 0.4791, 0.9111, 0.4793, 0.9111, 0.4793, 0.9111, 0.4791, 0.9111, 0.4791, 0.9111, 0.4793, 0.9111, 0.4793, 0.9111, 0.4791, 0.9111, 0.4791, 0.9111, 0.4793, 0.911, 0.4793, 0.911, 0.4791, 0.9111, 0.4791, 0.9111, 0.4787, 0.9111, 0.4787, 0.9111, 0.4785, 0.9111, 0.4785, 0.9111, 0.4787, 0.911, 0.4787, 0.911, 0.4785, 0.9111, 0.4785, 0.9105, 0.4788, 0.9105, 0.4788, 0.9105, 0.4788, 0.9105, 0.4788, 0.9105, 0.4789, 0.9104, 0.4789, 0.9104, 0.4789, 0.9104, 0.4789, 0.9104, 0.4789, 0.9104, 0.4789, 0.9104, 0.4788, 0.9103, 0.4788, 0.9103, 0.4788, 0.9103, 0.4788, 0.9103, 0.4788, 0.9103, 0.4788, 0.9103, 0.4787, 0.9103, 0.4787, 0.9103, 0.4787, 0.9104, 0.4787, 0.9104, 0.4787, 0.9104, 0.4787, 0.9104, 0.4787, 0.9104, 0.4787, 0.9104, 0.4787, 0.9105, 0.4787, 0.9105, 0.4787, 0.9105, 0.4787, 0.9105, 0.4787, 0.9105, 0.4787, 0.9105, 0.4788, 0.9105, 0.4788, 0.911, 0.4787, 0.911, 0.4787, 0.911, 0.4785, 0.911, 0.4785, 0.911, 0.4787, 0.911, 0.4787, 0.911, 0.4785, 0.911, 0.4785, 0.9105, 0.4784, 0.9105, 0.4784, 0.9105, 0.4783, 0.9105, 0.4783, 0.9105, 0.4783, 0.9106, 0.4783, 0.9106, 0.4783, 0.9106, 0.4783, 0.9106, 0.4783, 0.9106, 0.4783, 0.9106, 0.4783, 0.9107, 0.4783, 0.9107, 0.4783, 0.9107, 0.4783, 0.9107, 0.4783, 0.9107, 0.4783, 0.9107, 0.4784, 0.9107, 0.4784, 0.9107, 0.4784, 0.9107, 0.4784, 0.9107, 0.4784, 0.9107, 0.4784, 0.9107, 0.4785, 0.9106, 0.4785, 0.9106, 0.4785, 0.9106, 0.4785, 0.9106, 0.4785, 0.9106, 0.4785, 0.9106, 0.4784, 0.9105, 0.4784, 0.9105, 0.4784, 0.9105, 0.4784, 0.9102, 0.4791, 0.9102, 0.4789, 0.9102, 0.4789, 0.9102, 0.4791, 0.9102, 0.4791, 0.9102, 0.4789, 0.9102, 0.4789, 0.9102, 0.4791, 0.9102, 0.4791, 0.9102, 0.4789, 0.9102, 0.4789, 0.9102, 0.4791, 0.9102, 0.4791, 0.9102, 0.4789, 0.9103, 0.4789, 0.9103, 0.4791, 0.9103, 0.4791, 0.9103, 0.4789, 0.9103, 0.4789, 0.9103, 0.4791, 0.9113, 0.4791, 0.9113, 0.4789, 0.9114, 0.4789, 0.9114, 0.4791, 0.9114, 0.4791, 0.9114, 0.4789, 0.9114, 0.4789, 0.9114, 0.4791, 0.9114, 0.4791, 0.9114, 0.4789, 0.9114, 0.4789, 0.9114, 0.4791, 0.9114, 0.4791, 0.9114, 0.4789, 0.9114, 0.4789, 0.9114, 0.4791, 0.9114, 0.4791, 0.9114, 0.4789, 0.9114, 0.4789, 0.9114, 0.4791, 0.9114, 0.4791, 0.9114, 0.4789, 0.9115, 0.4789, 0.9115, 0.4791, 0.9115, 0.4791, 0.9115, 0.4789, 0.9115, 0.4789, 0.9115, 0.4791, 0.9103, 0.4791, 0.9103, 0.4789, 0.9103, 0.4789, 0.9103, 0.4791, 0.9103, 0.4791, 0.9103, 0.4789, 0.9103, 0.4789, 0.9103, 0.4791, 0.9103, 0.4791, 0.9103, 0.4789, 0.9103, 0.4789, 0.9103, 0.4791, 0.9103, 0.4791, 0.9103, 0.4789, 0.9103, 0.4789, 0.9103, 0.4791, 0.9103, 0.4791, 0.9103, 0.4789, 0.9104, 0.4789, 0.9104, 0.4791, 0.9104, 0.4791, 0.9104, 0.4789, 0.9104, 0.4789, 0.9104, 0.4791, 0.9104, 0.4791, 0.9104, 0.4789, 0.9104, 0.4789, 0.9104, 0.4791, 0.9104, 0.4791, 0.9104, 0.4789, 0.9104, 0.4789, 0.9104, 0.4791, 0.9104, 0.4791, 0.9104, 0.4789, 0.9104, 0.4789, 0.9104, 0.4791, 0.9112, 0.4785, 0.9112, 0.4783, 0.9112, 0.4783, 0.9112, 0.4785, 0.9112, 0.4785, 0.9112, 0.4783, 0.9113, 0.4783, 0.9113, 0.4785, 0.9113, 0.4785, 0.9113, 0.4783, 0.9113, 0.4783, 0.9113, 0.4785, 0.9113, 0.4785, 0.9113, 0.4783, 0.9113, 0.4783, 0.9113, 0.4785, 0.9113, 0.4785, 0.9113, 0.4783, 0.9113, 0.4783, 0.9113, 0.4785, 0.9113, 0.4785, 0.9113, 0.4783, 0.9113, 0.4783, 0.9113, 0.4785, 0.9113, 0.4785, 0.9113, 0.4783, 0.9114, 0.4783, 0.9114, 0.4785, 0.9101, 0.4791, 0.9101, 0.4789, 0.9101, 0.4789, 0.9101, 0.4791, 0.9101, 0.4791, 0.9101, 0.4789, 0.9102, 0.4789, 0.9102, 0.4791, 0.9103, 0.4784, 0.9103, 0.4784, 0.9103, 0.4784, 0.9103, 0.4783, 0.9103, 0.4783, 0.9103, 0.4783, 0.9104, 0.4783, 0.9104, 0.4783, 0.9104, 0.4783, 0.9104, 0.4783, 0.9104, 0.4783, 0.9104, 0.4783, 0.9105, 0.4783, 0.9105, 0.4783, 0.9105, 0.4783, 0.9105, 0.4783, 0.9105, 0.4783, 0.9105, 0.4784, 0.9105, 0.4784, 0.9105, 0.4784, 0.9105, 0.4784, 0.9105, 0.4784, 0.9105, 0.4784, 0.9105, 0.4785, 0.9104, 0.4785, 0.9104, 0.4785, 0.9104, 0.4785, 0.9104, 0.4785, 0.9104, 0.4785, 0.9104, 0.4784, 0.9103, 0.4784, 0.9103, 0.4784, 0.9102, 0.4791, 0.9102, 0.4789, 0.9102, 0.4789, 0.9102, 0.4791, 0.9102, 0.4791, 0.9102, 0.4789, 0.9102, 0.4789, 0.9102, 0.4791, 0.9107, 0.4788, 0.9107, 0.4788, 0.9107, 0.4788, 0.9107, 0.4788, 0.9107, 0.4788, 0.9107, 0.4789, 0.9106, 0.4789, 0.9106, 0.4789, 0.9106, 0.4789, 0.9106, 0.4789, 0.9106, 0.4789, 0.9106, 0.4788, 0.9105, 0.4788, 0.9105, 0.4788, 0.9105, 0.4788, 0.9105, 0.4788, 0.9105, 0.4788, 0.9105, 0.4787, 0.9105, 0.4787, 0.9105, 0.4787, 0.9106, 0.4787, 0.9106, 0.4787, 0.9106, 0.4787, 0.9106, 0.4787, 0.9106, 0.4787, 0.9106, 0.4787, 0.9107, 0.4787, 0.9107, 0.4787, 0.9107, 0.4787, 0.9107, 0.4787, 0.9107, 0.4787, 0.9107, 0.4788, 0.9112, 0.4783, 0.9111, 0.4783, 0.9111, 0.4781, 0.9112, 0.4781, 0.9111, 0.4783, 0.9111, 0.4783, 0.9111, 0.4781, 0.9111, 0.4781, 0.9111, 0.4783, 0.9111, 0.4783, 0.9111, 0.4781, 0.9111, 0.4781, 0.9111, 0.4783, 0.9111, 0.4783, 0.9111, 0.4781, 0.9111, 0.4781, 0.9111, 0.4783, 0.9111, 0.4783, 0.9111, 0.4781, 0.9111, 0.4781, 0.9107, 0.4793, 0.9107, 0.4793, 0.9107, 0.4791, 0.9107, 0.4791, 0.9107, 0.4793, 0.9106, 0.4793, 0.9106, 0.4791, 0.9107, 0.4791, 0.9106, 0.4793, 0.9106, 0.4793, 0.9106, 0.4791, 0.9106, 0.4791, 0.9106, 0.4793, 0.9106, 0.4793, 0.9106, 0.4791, 0.9106, 0.4791, 0.9106, 0.4793, 0.9106, 0.4793, 0.9106, 0.4791, 0.9106, 0.4791, 0.9106, 0.4793, 0.9106, 0.4793, 0.9106, 0.4791, 0.9106, 0.4791, 0.9106, 0.4793, 0.9105, 0.4793, 0.9105, 0.4791, 0.9106, 0.4791, 0.9112, 0.4785, 0.9112, 0.4785, 0.9112, 0.4783, 0.9112, 0.4783, 0.9112, 0.4785, 0.9112, 0.4785, 0.9112, 0.4783, 0.9112, 0.4783, 0.9112, 0.4785, 0.9112, 0.4785, 0.9112, 0.4783, 0.9112, 0.4783, 0.9112, 0.4785, 0.9112, 0.4785, 0.9112, 0.4783, 0.9112, 0.4783, 0.9112, 0.4785, 0.9111, 0.4785, 0.9111, 0.4783, 0.9112, 0.4783, 0.9111, 0.4785, 0.9111, 0.4785, 0.9111, 0.4783, 0.9111, 0.4783, 0.9111, 0.4785, 0.9111, 0.4785, 0.9111, 0.4783, 0.9111, 0.4783, 0.9111, 0.4785, 0.9111, 0.4785, 0.9111, 0.4783, 0.9111, 0.4783, 0.9111, 0.4785, 0.9111, 0.4785, 0.9111, 0.4783, 0.9111, 0.4783, 0.9113, 0.4793, 0.9113, 0.4793, 0.9113, 0.4791, 0.9113, 0.4791, 0.9113, 0.4793, 0.9113, 0.4793, 0.9113, 0.4791, 0.9113, 0.4791, 0.9113, 0.4793, 0.9112, 0.4793, 0.9112, 0.4791, 0.9113, 0.4791, 0.9112, 0.4793, 0.9112, 0.4793, 0.9112, 0.4791, 0.9112, 0.4791, 0.9112, 0.4793, 0.9112, 0.4793, 0.9112, 0.4791, 0.9112, 0.4791, 0.9112, 0.4793, 0.9112, 0.4793, 0.9112, 0.4791, 0.9112, 0.4791, 0.9112, 0.4793, 0.9112, 0.4793, 0.9112, 0.4791, 0.9112, 0.4791, 0.9112, 0.4783, 0.9112, 0.4783, 0.9112, 0.4781, 0.9112, 0.4781, 0.9112, 0.4783, 0.9112, 0.4783, 0.9112, 0.4781, 0.9112, 0.4781, 0.9102, 0.4783, 0.9102, 0.4782, 0.9101, 0.4782, 0.9101, 0.4782, 0.9101, 0.4782, 0.9101, 0.4782, 0.9101, 0.4782, 0.9101, 0.4781, 0.9101, 0.4781, 0.9101, 0.4781, 0.9102, 0.4781, 0.9102, 0.4781, 0.9102, 0.4781, 0.9102, 0.4781, 0.9102, 0.4781, 0.9103, 0.4781, 0.9103, 0.4781, 0.9103, 0.4781, 0.9103, 0.4781, 0.9103, 0.4781, 0.9103, 0.4781, 0.9103, 0.4782, 0.9103, 0.4782, 0.9103, 0.4782, 0.9103, 0.4782, 0.9103, 0.4782, 0.9103, 0.4782, 0.9103, 0.4783, 0.9103, 0.4783, 0.9102, 0.4783, 0.9102, 0.4783, 0.9102, 0.4783, 0.9112, 0.4783, 0.9112, 0.4783, 0.9112, 0.4781, 0.9112, 0.4781, 0.9112, 0.4783, 0.9112, 0.4783, 0.9112, 0.4781, 0.9112, 0.4781, 0.9101, 0.4786, 0.9101, 0.4786, 0.9101, 0.4785, 0.9101, 0.4785, 0.9101, 0.4785, 0.9102, 0.4785, 0.9102, 0.4785, 0.9102, 0.4785, 0.9102, 0.4785, 0.9102, 0.4785, 0.9103, 0.4785, 0.9103, 0.4785, 0.9103, 0.4785, 0.9103, 0.4785, 0.9103, 0.4785, 0.9103, 0.4785, 0.9103, 0.4786, 0.9103, 0.4786, 0.9103, 0.4786, 0.9103, 0.4786, 0.9103, 0.4786, 0.9103, 0.4786, 0.9103, 0.4787, 0.9103, 0.4787, 0.9102, 0.4787, 0.9102, 0.4787, 0.9102, 0.4787, 0.9102, 0.4787, 0.9102, 0.4786, 0.9101, 0.4786, 0.9101, 0.4786, 0.9101, 0.4786, 0.9111, 0.4787, 0.9111, 0.4785, 0.9112, 0.4785, 0.9112, 0.4787, 0.9112, 0.4787, 0.9112, 0.4785, 0.9112, 0.4785, 0.9112, 0.4787, 0.9112, 0.4787, 0.9112, 0.4785, 0.9112, 0.4785, 0.9112, 0.4787, 0.9112, 0.4787, 0.9112, 0.4785, 0.9112, 0.4785, 0.9112, 0.4787, 0.9112, 0.4787, 0.9112, 0.4785, 0.9112, 0.4785, 0.9112, 0.4787, 0.9107, 0.4793, 0.9107, 0.4791, 0.9107, 0.4791, 0.9107, 0.4793, 0.9107, 0.4793, 0.9107, 0.4791, 0.9107, 0.4791, 0.9107, 0.4793, 0.9107, 0.4793, 0.9107, 0.4791, 0.9107, 0.4791, 0.9107, 0.4793, 0.9107, 0.4793, 0.9107, 0.4791, 0.9107, 0.4791, 0.9107, 0.4793, 0.9107, 0.4793, 0.9107, 0.4791, 0.9108, 0.4791, 0.9108, 0.4793, 0.9108, 0.4793, 0.9108, 0.4791, 0.9108, 0.4791, 0.9108, 0.4793, 0.9108, 0.4793, 0.9108, 0.4791, 0.9108, 0.4791, 0.9108, 0.4793, 0.9111, 0.4789, 0.9111, 0.4787, 0.9111, 0.4787, 0.9111, 0.4789, 0.9111, 0.4789, 0.9111, 0.4787, 0.9111, 0.4787, 0.9111, 0.4789, 0.9111, 0.4789, 0.9111, 0.4787, 0.9111, 0.4787, 0.9111, 0.4789, 0.9111, 0.4789, 0.9111, 0.4787, 0.9111, 0.4787, 0.9111, 0.4789, 0.9111, 0.4789, 0.9111, 0.4787, 0.9112, 0.4787, 0.9112, 0.4789, 0.9112, 0.4789, 0.9112, 0.4787, 0.9112, 0.4787, 0.9112, 0.4789, 0.9112, 0.4789, 0.9112, 0.4787, 0.9112, 0.4787, 0.9112, 0.4789, 0.9112, 0.4789, 0.9112, 0.4787, 0.9112, 0.4787, 0.9112, 0.4789, 0.9112, 0.4789, 0.9112, 0.4787, 0.9112, 0.4787, 0.9112, 0.4789, 0.9112, 0.4787, 0.9112, 0.4785, 0.9112, 0.4785, 0.9112, 0.4787, 0.9112, 0.4787, 0.9112, 0.4785, 0.9113, 0.4785, 0.9113, 0.4787, 0.9113, 0.4787, 0.9113, 0.4785, 0.9113, 0.4785, 0.9113, 0.4787, 0.9113, 0.4787, 0.9113, 0.4785, 0.9113, 0.4785, 0.9113, 0.4787, 0.9113, 0.4787, 0.9113, 0.4785, 0.9113, 0.4785, 0.9113, 0.4787, 0.9113, 0.4787, 0.9113, 0.4785, 0.9113, 0.4785, 0.9113, 0.4787, 0.9113, 0.4787, 0.9113, 0.4785, 0.9114, 0.4785, 0.9114, 0.4787, 0.9111, 0.4787, 0.9111, 0.4785, 0.9111, 0.4785, 0.9111, 0.4787, 0.9111, 0.4787, 0.9111, 0.4785, 0.9111, 0.4785, 0.9111, 0.4787, 0.9103, 0.4786, 0.9103, 0.4786, 0.9103, 0.4786, 0.9103, 0.4785, 0.9103, 0.4785, 0.9103, 0.4785, 0.9104, 0.4785, 0.9104, 0.4785, 0.9104, 0.4785, 0.9104, 0.4785, 0.9104, 0.4785, 0.9104, 0.4785, 0.9105, 0.4785, 0.9105, 0.4785, 0.9105, 0.4785, 0.9105, 0.4785, 0.9105, 0.4785, 0.9105, 0.4786, 0.9105, 0.4786, 0.9105, 0.4786, 0.9105, 0.4786, 0.9105, 0.4786, 0.9105, 0.4786, 0.9105, 0.4787, 0.9104, 0.4787, 0.9104, 0.4787, 0.9104, 0.4787, 0.9104, 0.4787, 0.9104, 0.4787, 0.9104, 0.4786, 0.9103, 0.4786, 0.9103, 0.4786, 0.9111, 0.4787, 0.9111, 0.4785, 0.9111, 0.4785, 0.9111, 0.4787, 0.9111, 0.4787, 0.9111, 0.4785, 0.9111, 0.4785, 0.9111, 0.4787, 0.9104, 0.4783, 0.9104, 0.4783, 0.9104, 0.4782, 0.9103, 0.4782, 0.9103, 0.4782, 0.9103, 0.4782, 0.9103, 0.4782, 0.9103, 0.4782, 0.9103, 0.4781, 0.9103, 0.4781, 0.9103, 0.4781, 0.9104, 0.4781, 0.9104, 0.4781, 0.9104, 0.4781, 0.9104, 0.4781, 0.9104, 0.4781, 0.9104, 0.4781, 0.9105, 0.4781, 0.9105, 0.4781, 0.9105, 0.4781, 0.9105, 0.4781, 0.9105, 0.4781, 0.9105, 0.4782, 0.9105, 0.4782, 0.9105, 0.4782, 0.9105, 0.4782, 0.9105, 0.4782, 0.9105, 0.4782, 0.9105, 0.4783, 0.9104, 0.4783, 0.9104, 0.4783, 0.9104, 0.4783, 0.9112, 0.4791, 0.9111, 0.4791, 0.9111, 0.4789, 0.9112, 0.4789, 0.9111, 0.4791, 0.9111, 0.4791, 0.9111, 0.4789, 0.9111, 0.4789, 0.9111, 0.4791, 0.9111, 0.4791, 0.9111, 0.4789, 0.9111, 0.4789, 0.9111, 0.4791, 0.9111, 0.4791, 0.9111, 0.4789, 0.9111, 0.4789, 0.9111, 0.4791, 0.9111, 0.4791, 0.9111, 0.4789, 0.9111, 0.4789, 0.9113, 0.4791, 0.9113, 0.4791, 0.9113, 0.4789, 0.9113, 0.4789, 0.9113, 0.4791, 0.9113, 0.4791, 0.9113, 0.4789, 0.9113, 0.4789, 0.9113, 0.4791, 0.9113, 0.4791, 0.9113, 0.4789, 0.9113, 0.4789, 0.9113, 0.4791, 0.9113, 0.4791, 0.9113, 0.4789, 0.9113, 0.4789, 0.9113, 0.4791, 0.9112, 0.4791, 0.9112, 0.4789, 0.9113, 0.4789, 0.9112, 0.4791, 0.9112, 0.4791, 0.9112, 0.4789, 0.9112, 0.4789, 0.9112, 0.4791, 0.9112, 0.4791, 0.9112, 0.4789, 0.9112, 0.4789, 0.9104, 0.4793, 0.9104, 0.4793, 0.9104, 0.4791, 0.9104, 0.4791, 0.9104, 0.4793, 0.9104, 0.4793, 0.9104, 0.4791, 0.9104, 0.4791, 0.9104, 0.4793, 0.9104, 0.4793, 0.9104, 0.4791, 0.9104, 0.4791, 0.9104, 0.4793, 0.9103, 0.4793, 0.9103, 0.4791, 0.9104, 0.4791, 0.9103, 0.4793, 0.9103, 0.4793, 0.9103, 0.4791, 0.9103, 0.4791, 0.9103, 0.4793, 0.9103, 0.4793, 0.9103, 0.4791, 0.9103, 0.4791, 0.9103, 0.4793, 0.9103, 0.4793, 0.9103, 0.4791, 0.9103, 0.4791, 0.9103, 0.4793, 0.9103, 0.4793, 0.9103, 0.4791, 0.9103, 0.4791, 0.9111, 0.4783, 0.9111, 0.4783, 0.9111, 0.4781, 0.9111, 0.4781, 0.9111, 0.4783, 0.911, 0.4783, 0.911, 0.4781, 0.9111, 0.4781, 0.911, 0.4783, 0.911, 0.4783, 0.911, 0.4781, 0.911, 0.4781, 0.911, 0.4783, 0.911, 0.4783, 0.911, 0.4781, 0.911, 0.4781, 0.911, 0.4783, 0.911, 0.4783, 0.911, 0.4781, 0.911, 0.4781, 0.911, 0.4783, 0.911, 0.4783, 0.911, 0.4781, 0.911, 0.4781, 0.911, 0.4783, 0.9109, 0.4783, 0.9109, 0.4781, 0.911, 0.4781, 0.9109, 0.4783, 0.9109, 0.4783, 0.9109, 0.4781, 0.9109, 0.4781, 0.9109, 0.4783, 0.9109, 0.4783, 0.9109, 0.4781, 0.9109, 0.4781, 0.9112, 0.4791, 0.9112, 0.4791, 0.9112, 0.4789, 0.9112, 0.4789, 0.9102, 0.4784, 0.9101, 0.4784, 0.9101, 0.4784, 0.9101, 0.4784, 0.9101, 0.4784, 0.9101, 0.4784, 0.9101, 0.4783, 0.9101, 0.4783, 0.9101, 0.4783, 0.9102, 0.4783, 0.9102, 0.4783, 0.9102, 0.4783, 0.9102, 0.4783, 0.9102, 0.4783, 0.9103, 0.4783, 0.9103, 0.4783, 0.9103, 0.4783, 0.9103, 0.4783, 0.9103, 0.4783, 0.9103, 0.4783, 0.9103, 0.4784, 0.9103, 0.4784, 0.9103, 0.4784, 0.9103, 0.4784, 0.9103, 0.4784, 0.9103, 0.4784, 0.9103, 0.4785, 0.9103, 0.4785, 0.9102, 0.4785, 0.9102, 0.4785, 0.9102, 0.4785, 0.9102, 0.4785, 0.9112, 0.4791, 0.9112, 0.4791, 0.9112, 0.4789, 0.9112, 0.4789, 0.9112, 0.4791, 0.9112, 0.4791, 0.9112, 0.4789, 0.9112, 0.4789, 0.9109, 0.4785, 0.9108, 0.4785, 0.9108, 0.4785, 0.9108, 0.4785, 0.9108, 0.4785, 0.9108, 0.4785, 0.9108, 0.4784, 0.9107, 0.4784, 0.9107, 0.4784, 0.9107, 0.4784, 0.9107, 0.4784, 0.9107, 0.4784, 0.9107, 0.4783, 0.9107, 0.4783, 0.9107, 0.4783, 0.9108, 0.4783, 0.9108, 0.4783, 0.9108, 0.4783, 0.9108, 0.4783, 0.9108, 0.4783, 0.9108, 0.4783, 0.9109, 0.4783, 0.9109, 0.4783, 0.9109, 0.4783, 0.9109, 0.4783, 0.9109, 0.4783, 0.9109, 0.4784, 0.9109, 0.4784, 0.9109, 0.4784, 0.9109, 0.4784, 0.9109, 0.4784, 0.9109, 0.4784, 0.9102, 0.4793, 0.9102, 0.4791, 0.9102, 0.4791, 0.9102, 0.4793, 0.9102, 0.4793, 0.9102, 0.4791, 0.9102, 0.4791, 0.9102, 0.4793, 0.9102, 0.4793, 0.9102, 0.4791, 0.9102, 0.4791, 0.9102, 0.4793, 0.9102, 0.4793, 0.9102, 0.4791, 0.9102, 0.4791, 0.9102, 0.4793, 0.9102, 0.4793, 0.9102, 0.4791, 0.9103, 0.4791, 0.9103, 0.4793, 0.9112, 0.4789, 0.9112, 0.4787, 0.9112, 0.4787, 0.9112, 0.4789, 0.9112, 0.4789, 0.9112, 0.4787, 0.9113, 0.4787, 0.9113, 0.4789, 0.9113, 0.4789, 0.9113, 0.4787, 0.9113, 0.4787, 0.9113, 0.4789, 0.9113, 0.4789, 0.9113, 0.4787, 0.9113, 0.4787, 0.9113, 0.4789, 0.9113, 0.4789, 0.9113, 0.4787, 0.9113, 0.4787, 0.9113, 0.4789, 0.9113, 0.4789, 0.9113, 0.4787, 0.9113, 0.4787, 0.9113, 0.4789, 0.9113, 0.4789, 0.9113, 0.4787, 0.9114, 0.4787, 0.9114, 0.4789, 0.9104, 0.4793, 0.9104, 0.4791, 0.9104, 0.4791, 0.9104, 0.4793, 0.9104, 0.4793, 0.9104, 0.4791, 0.9104, 0.4791, 0.9104, 0.4793, 0.9104, 0.4793, 0.9104, 0.4791, 0.9105, 0.4791, 0.9105, 0.4793, 0.9105, 0.4793, 0.9105, 0.4791, 0.9105, 0.4791, 0.9105, 0.4793, 0.9105, 0.4793, 0.9105, 0.4791, 0.9105, 0.4791, 0.9105, 0.4793, 0.9105, 0.4793, 0.9105, 0.4791, 0.9105, 0.4791, 0.9105, 0.4793, 0.9105, 0.4793, 0.9105, 0.4791, 0.9105, 0.4791, 0.9105, 0.4793, 0.9105, 0.4793, 0.9105, 0.4791, 0.9105, 0.4791, 0.9105, 0.4793, 0.9109, 0.4785, 0.9109, 0.4783, 0.9109, 0.4783, 0.9109, 0.4785, 0.9109, 0.4785, 0.9109, 0.4783, 0.9109, 0.4783, 0.9109, 0.4785, 0.9109, 0.4785, 0.9109, 0.4783, 0.911, 0.4783, 0.911, 0.4785, 0.911, 0.4785, 0.911, 0.4783, 0.911, 0.4783, 0.911, 0.4785, 0.911, 0.4785, 0.911, 0.4783, 0.911, 0.4783, 0.911, 0.4785, 0.911, 0.4785, 0.911, 0.4783, 0.911, 0.4783, 0.911, 0.4785, 0.911, 0.4785, 0.911, 0.4783, 0.911, 0.4783, 0.911, 0.4785, 0.911, 0.4785, 0.911, 0.4783, 0.9111, 0.4783, 0.9111, 0.4785, 0.9111, 0.4785, 0.9111, 0.4783, 0.9111, 0.4783, 0.9111, 0.4785, 0.9101, 0.4793, 0.9101, 0.4791, 0.9101, 0.4791, 0.9101, 0.4793, 0.9103, 0.4788, 0.9103, 0.4789, 0.9103, 0.4789, 0.9102, 0.4789, 0.9102, 0.4789, 0.9102, 0.4789, 0.9102, 0.4789, 0.9102, 0.4788, 0.9101, 0.4788, 0.9101, 0.4788, 0.9101, 0.4788, 0.9101, 0.4788, 0.9101, 0.4788, 0.9101, 0.4787, 0.9101, 0.4787, 0.9101, 0.4787, 0.9102, 0.4787, 0.9102, 0.4787, 0.9102, 0.4787, 0.9102, 0.4787, 0.9102, 0.4787, 0.9103, 0.4787, 0.9103, 0.4787, 0.9103, 0.4787, 0.9103, 0.4787, 0.9103, 0.4787, 0.9103, 0.4787, 0.9103, 0.4788, 0.9103, 0.4788, 0.9103, 0.4788, 0.9103, 0.4788, 0.9103, 0.4788, 0.9101, 0.4793, 0.9101, 0.4791, 0.9102, 0.4791, 0.9102, 0.4793, 0.9102, 0.4793, 0.9102, 0.4791, 0.9102, 0.4791, 0.9102, 0.4793, 0.9106, 0.4783, 0.9106, 0.4782, 0.9105, 0.4782, 0.9105, 0.4782, 0.9105, 0.4782, 0.9105, 0.4782, 0.9105, 0.4782, 0.9105, 0.4781, 0.9105, 0.4781, 0.9105, 0.4781, 0.9106, 0.4781, 0.9106, 0.4781, 0.9106, 0.4781, 0.9106, 0.4781, 0.9106, 0.4781, 0.9106, 0.4781, 0.9107, 0.4781, 0.9107, 0.4781, 0.9107, 0.4781, 0.9107, 0.4781, 0.9107, 0.4781, 0.9107, 0.4782, 0.9107, 0.4782, 0.9107, 0.4782, 0.9107, 0.4782, 0.9107, 0.4782, 0.9107, 0.4782, 0.9107, 0.4783, 0.9106, 0.4783, 0.9106, 0.4783, 0.9106, 0.4783, 0.9106, 0.4783])
me_cylinder_003.materials.append(None)
me_cylinder_003.materials.append(mat_material)
me_cylinder_003.update()

# ---- objects
ob_light = bpy.data.objects.new('Light', light_light)
ob_camera = bpy.data.objects.new('Camera', cam_camera)
ob_plank = bpy.data.objects.new('Plank', me_cylinder_003)

# ---- transforms, parenting, visibility, modifiers, constraints
ob_light.location = (4.076, 1.005, 5.904)
ob_light.rotation_euler = (0.6503, 0.05522, 1.866)
ob_light.lock_rotations_4d = False
ob_light.empty_display_type = 'ARROWS'
ob_light.color = (0.0, 0.0, 0.0, 0.0)
ob_light.lineart.crease_threshold = 0.0
ob_camera.location = (7.359, -6.926, 4.958)
ob_camera.rotation_euler = (1.109, 0.0, 0.8149)
ob_camera.lock_rotations_4d = False
ob_camera.empty_display_type = 'ARROWS'
ob_camera.color = (0.0, 0.0, 0.0, 0.0)
ob_camera.display_type = 'WIRE'
ob_camera.lineart.crease_threshold = 0.0
ob_plank.location = (1.687, 1.882, 1.148)
ob_plank.scale = (-0.04005, -0.04005, -0.04005)

# ---- collection membership
col_collection.objects.link(ob_light)
col_collection.objects.link(ob_camera)
col_collection.objects.link(ob_plank)

# ---- scene / render settings (as saved in the file)
scene.camera = ob_camera
scene.frame_start = 1; scene.frame_end = 250; scene.frame_set(1)
scene.render.engine = 'BLENDER_EEVEE_NEXT'
bpy.context.view_layer.update()
